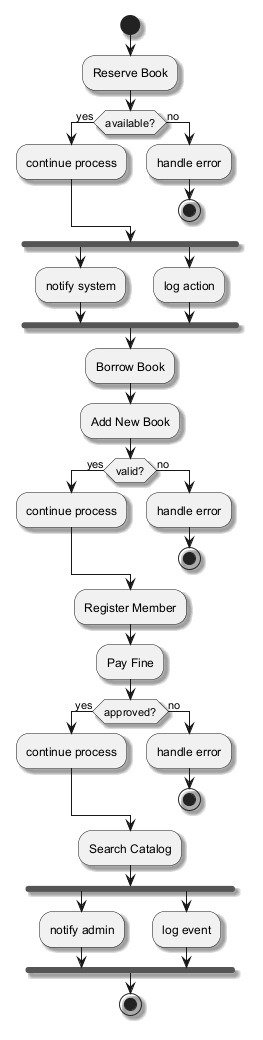

The diagram above was rendered by PlantUML. Its source (embedded in the PNG):
@startuml
skinparam backgroundColor #FFFFFF
skinparam classBackgroundColor #E8F4FA
skinparam classBorderColor #2C7DA0
skinparam shadowing true
start
:Reserve Book;
if (available?) then (yes)
:continue process;
else (no)
:handle error;
stop
endif
fork
:notify system;
fork again
:log action;
end fork
:Borrow Book;
:Add New Book;
if (valid?) then (yes)
:continue process;
else (no)
:handle error;
stop
endif
:Register Member;
:Pay Fine;
if (approved?) then (yes)
:continue process;
else (no)
:handle error;
stop
endif
:Search Catalog;
fork
:notify admin;
fork again
:log event;
end fork
stop
@enduml